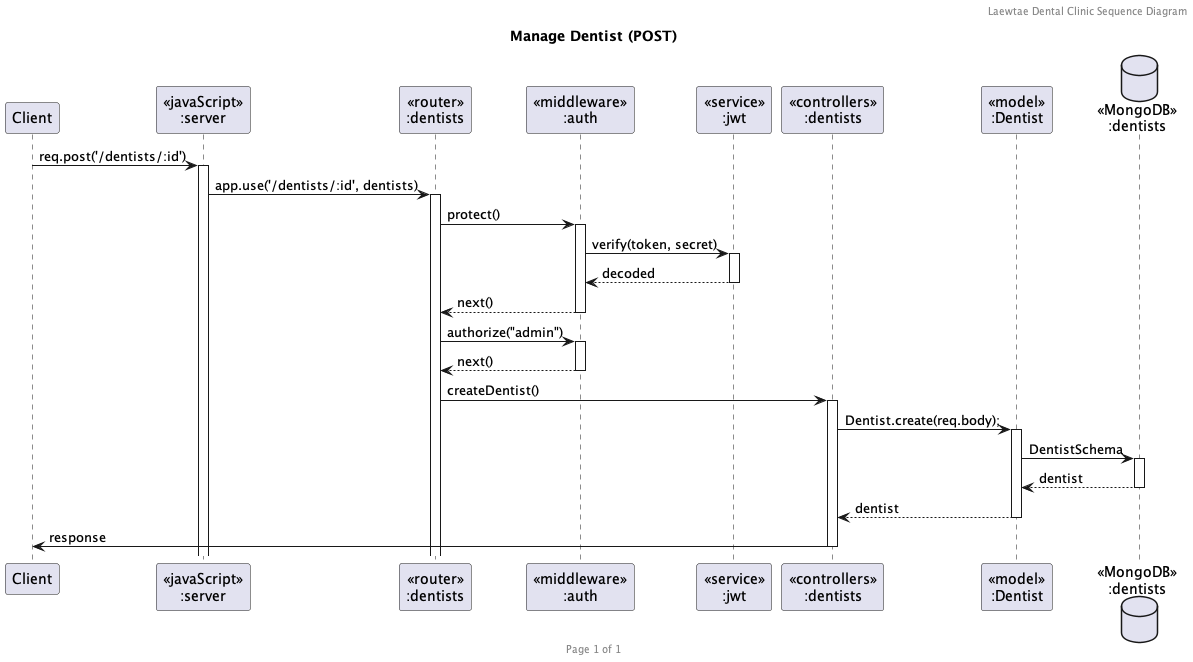

The diagram above was rendered by PlantUML. Its source (embedded in the PNG):
@startuml Manage Dentist (POST)

header Laewtae Dental Clinic Sequence Diagram
footer Page %page% of %lastpage%
title "Manage Dentist (POST)"

participant "Client" as client
participant "<<javaScript>>\n:server" as server
participant "<<router>>\n:dentists" as routerDentists
participant "<<middleware>>\n:auth" as auth
participant "<<service>>\n:jwt" as jwt
participant "<<controllers>>\n:dentists" as controllersDentists
participant "<<model>>\n:Dentist" as modelDentist
database "<<MongoDB>>\n:dentists" as DentistsDatabase

client->server ++:req.post('/dentists/:id')
server->routerDentists ++:app.use('/dentists/:id', dentists)
routerDentists -> auth ++:protect()
auth -> jwt ++:verify(token, secret)
auth <-- jwt --:decoded
routerDentists <-- auth --:next()

routerDentists -> auth ++:authorize("admin")
routerDentists <-- auth --:next()

routerDentists -> controllersDentists ++:createDentist()
controllersDentists->modelDentist ++:Dentist.create(req.body);
modelDentist ->DentistsDatabase ++: DentistSchema
DentistsDatabase --> modelDentist --: dentist
controllersDentists <-- modelDentist --: dentist
client <- controllersDentists --:response

@enduml